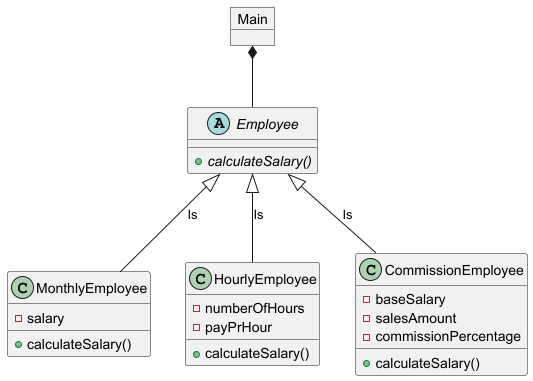

The diagram above was rendered by PlantUML. Its source (embedded in the PNG):
@startuml salariesDiagram
object Main{

}
abstract class Employee{
+ calculateSalary(){abstract}
}
class MonthlyEmployee{
- salary
+ calculateSalary()
}


class HourlyEmployee{
- numberOfHours
- payPrHour
+ calculateSalary()
}
class CommissionEmployee{
-baseSalary
-salesAmount
-commissionPercentage
+ calculateSalary()
}
Main *-- Employee
Employee <|-- MonthlyEmployee: Is
Employee <|-- HourlyEmployee: Is
Employee <|-- CommissionEmployee: Is
@enduml